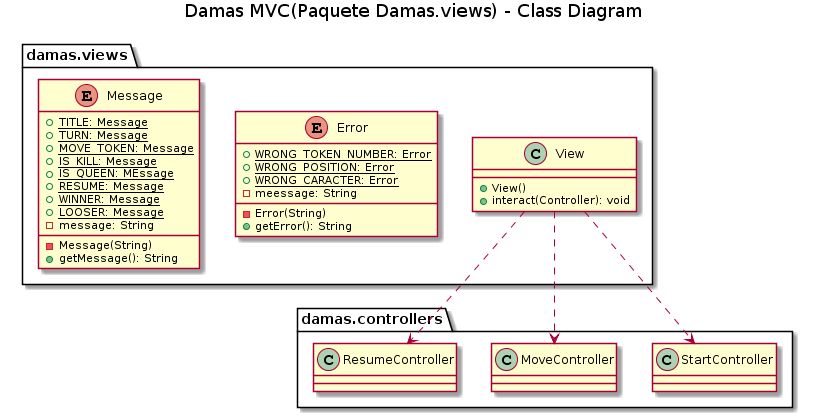

The diagram above was rendered by PlantUML. Its source (embedded in the PNG):
@startuml
title Damas MVC(Paquete Damas.views) - Class Diagram

Package damas.views{
    class View{
        +View()
        +interact(Controller): void
    }
    enum Error{
        +{static} WRONG_TOKEN_NUMBER: Error
        +{static} WRONG_POSITION: Error
        +{static} WRONG_CARACTER: Error
        -meessage: String
        -Error(String)
        +getError(): String
    }
    enum Message{
        +{static} TITLE: Message
        +{static} TURN: Message
        +{static} MOVE_TOKEN: Message
        +{static} IS_KILL: Message
        +{static} IS_QUEEN: MEssage
        +{static} RESUME: Message
        +{static} WINNER: Message
        +{static} LOOSER: Message
        -message: String
        -Message(String)
        +getMessage(): String
    }
}

Package damas.controllers{
    class StartController{
    }
    class MoveController{
    }
    class ResumeController{
    }
}

View ..> StartController
View ..> MoveController
View ..> ResumeController
@enduml